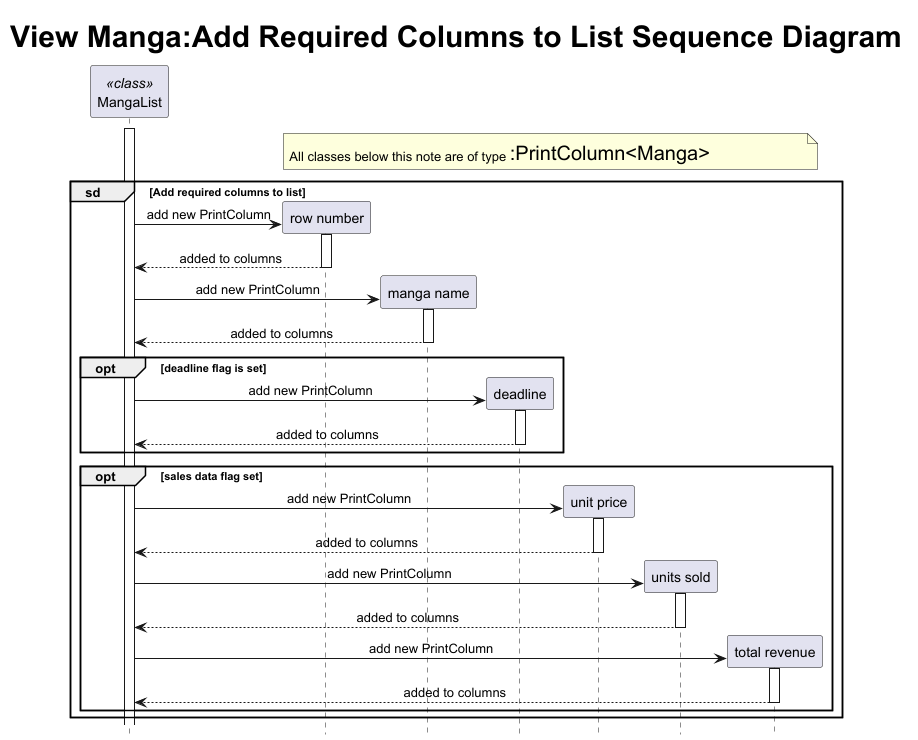

The diagram above was rendered by PlantUML. Its source (embedded in the PNG):
@startuml
!include .PlantUMLSequence.config
skinparam wrapWidth 0

title <size:30>View Manga:Add Required Columns to List Sequence Diagram

participant "MangaList" as ml <<class>>
participant "row number" as row
participant "manga name" as name
participant "deadline" as dl
participant "unit price" as price
participant "units sold" as qty
participant "total revenue" as rev
note over row,rev : All classes below this note are of type <size:20>:PrintColumn<Manga>

ml ++
group sd [Add required columns to list]
    ml -> row ** : add new PrintColumn
    row ++
    return added to columns
    ml -> name ** : add new PrintColumn
    name ++
    return added to columns

    opt deadline flag is set
    ml -> dl ** : add new PrintColumn
    dl ++
    return added to columns
    end

    opt sales data flag set
    ml -> price ** : add new PrintColumn
    price ++
    return added to columns
    ml -> qty ** : add new PrintColumn
    qty ++
    return added to columns
    ml -> rev ** : add new PrintColumn
    rev ++
    return added to columns
    end
end

@enduml